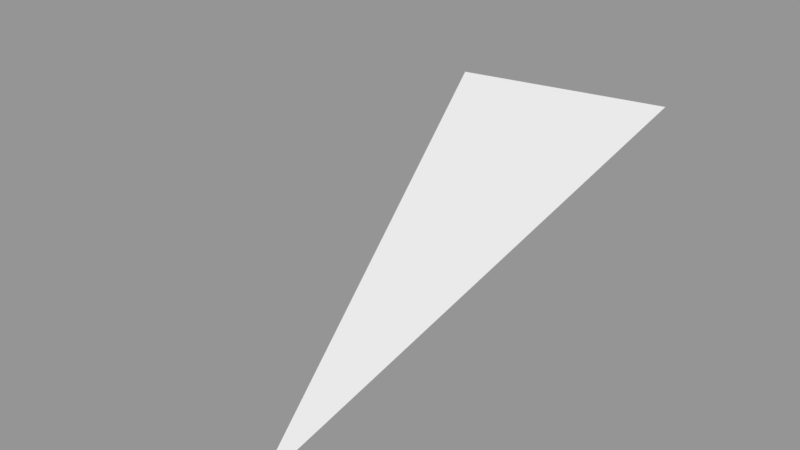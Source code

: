 # Source: Surface118.blend  (saved by Blender 2.79.0; exported with 4.5.12 LTS)
import bpy
from mathutils import Matrix  # noqa: F401  (used for matrix-valued properties, if any)

bpy.ops.wm.read_factory_settings(use_empty=True)
scene = bpy.context.scene
scene.name = 'Scene'

# ---- collections
col_collection_1 = bpy.data.collections.new('Collection 1'); scene.collection.children.link(col_collection_1)

# ---- meshes
me_sphere_121 = bpy.data.meshes.new('Sphere.121')
me_sphere_121.from_pydata([(0.0, 0.3827, -0.9239), (-0.1464, 0.3536, -0.9239), (0.0, 1.51e-07, -1.0)], [], [(2, 1, 0)])
_ca = me_sphere_121.color_attributes.new('Col', 'BYTE_COLOR', 'CORNER')
_ca.data.foreach_set('color', [1.0, 1.0, 1.0, 1.0, 1.0, 1.0, 1.0, 1.0, 1.0, 1.0, 1.0, 1.0])
me_sphere_121.use_remesh_preserve_volume = False
me_sphere_121.use_remesh_preserve_attributes = False
me_sphere_121.use_mirror_vertex_groups = False
me_sphere_121.update()

# ---- objects
ob_surface118 = bpy.data.objects.new('Surface118', me_sphere_121)

# ---- transforms, parenting, visibility, modifiers, constraints
ob_surface118.location = (0.0, 0.0, 0.0)
ob_surface118.scale = (1e+04, 1e+04, 1e+04)
ob_surface118.lineart.crease_threshold = 0.0

# ---- collection membership
col_collection_1.objects.link(ob_surface118)

# ---- scene / render settings (as saved in the file)
scene.frame_start = 1; scene.frame_end = 250; scene.frame_set(1)
scene.render.engine = 'BLENDER_EEVEE_NEXT'
scene.render.resolution_percentage = 50
scene.render.dither_intensity = 0.0
scene.cycles.use_denoising = False
scene.cycles.samples = 128
scene.cycles.sampling_pattern = 'TABULATED_SOBOL'
scene.cycles.use_adaptive_sampling = False
scene.cycles.use_light_tree = False
scene.cycles.blur_glossy = 0.0
scene.cycles.sample_clamp_indirect = 0.0
scene.view_settings.view_transform = 'Standard'
bpy.context.view_layer.update()

# ---- added for rendering (the .blend has no active camera and no usable light): camera, sun + grey world if the file has none
cam_auto = bpy.data.cameras.new('AutoCamera')
cam_auto.lens = 50.0
cam_auto.sensor_width = 36.0
cam_auto.clip_end = 67671.6
ob_auto_camera = bpy.data.objects.new('AutoCamera', cam_auto)
scene.collection.objects.link(ob_auto_camera)
ob_auto_camera.location = (3123.72, -2713.72, -6534.64)
ob_auto_camera.rotation_euler = (1.09748, -7.21219e-08, 0.694738)
scene.camera = ob_auto_camera
light_auto_sun = bpy.data.lights.new('AutoSun', 'SUN')
light_auto_sun.energy = 3.0
light_auto_sun.angle = 0.0523599
ob_auto_sun = bpy.data.objects.new('AutoSun', light_auto_sun)
scene.collection.objects.link(ob_auto_sun)
ob_auto_sun.rotation_euler = (0.872665, 0.174533, 0.523599)
if scene.world is None:
    world_auto = bpy.data.worlds.new('AutoWorld')
    world_auto.color = (0.3, 0.3, 0.3)
    scene.world = world_auto
bpy.context.view_layer.update()
